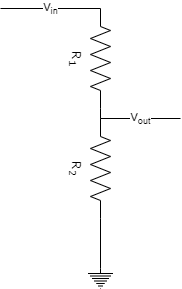

The diagram above was exported from draw.io. Its source (the exported page's mxGraphModel, read from the mxfile embedded in the PNG):
<mxGraphModel dx="630" dy="490" grid="1" gridSize="10" guides="1" tooltips="1" connect="1" arrows="1" fold="1" page="1" pageScale="1" pageWidth="1100" pageHeight="850" background="none" math="0" shadow="0">
  <root>
    <mxCell id="0" />
    <mxCell id="1" parent="0" />
    <mxCell id="1cb643a89b7d889d-1" value="R&lt;sub&gt;1&lt;/sub&gt;" style="verticalLabelPosition=bottom;shadow=0;dashed=0;align=center;html=1;verticalAlign=top;strokeWidth=1;shape=mxgraph.electrical.resistors.resistor_2;rounded=1;comic=0;labelBackgroundColor=none;fontFamily=Verdana;fontSize=12;rotation=90;" parent="1" vertex="1">
      <mxGeometry x="450" y="160" width="100" height="20" as="geometry" />
    </mxCell>
    <mxCell id="1cb643a89b7d889d-2" value="R&lt;sub&gt;2&lt;/sub&gt;" style="verticalLabelPosition=bottom;shadow=0;dashed=0;align=center;html=1;verticalAlign=top;strokeWidth=1;shape=mxgraph.electrical.resistors.resistor_2;rounded=1;comic=0;labelBackgroundColor=none;fontFamily=Verdana;fontSize=12;rotation=90;" parent="1" vertex="1">
      <mxGeometry x="450" y="270" width="100" height="20" as="geometry" />
    </mxCell>
    <mxCell id="NBF9IH0Ifxn2BIZ_pKFu-1" value="" style="endArrow=none;html=1;rounded=0;exitX=0;exitY=0.5;exitDx=0;exitDy=0;exitPerimeter=0;" edge="1" parent="1" source="1cb643a89b7d889d-2" target="1cb643a89b7d889d-1">
      <mxGeometry width="50" height="50" relative="1" as="geometry">
        <mxPoint x="520" y="460" as="sourcePoint" />
        <mxPoint x="570" y="410" as="targetPoint" />
      </mxGeometry>
    </mxCell>
    <mxCell id="NBF9IH0Ifxn2BIZ_pKFu-2" value="V&lt;sub&gt;out&lt;/sub&gt;" style="endArrow=none;html=1;rounded=0;exitX=0;exitY=0.5;exitDx=0;exitDy=0;exitPerimeter=0;" edge="1" parent="1" source="1cb643a89b7d889d-2">
      <mxGeometry width="50" height="50" relative="1" as="geometry">
        <mxPoint x="520" y="460" as="sourcePoint" />
        <mxPoint x="580" y="230" as="targetPoint" />
      </mxGeometry>
    </mxCell>
    <mxCell id="NBF9IH0Ifxn2BIZ_pKFu-3" value="V&lt;sub&gt;in&lt;/sub&gt;" style="endArrow=none;html=1;rounded=0;entryX=0;entryY=0.5;entryDx=0;entryDy=0;entryPerimeter=0;" edge="1" parent="1" target="1cb643a89b7d889d-1">
      <mxGeometry width="50" height="50" relative="1" as="geometry">
        <mxPoint x="400" y="120" as="sourcePoint" />
        <mxPoint x="420" y="110" as="targetPoint" />
      </mxGeometry>
    </mxCell>
    <mxCell id="NBF9IH0Ifxn2BIZ_pKFu-4" value="" style="pointerEvents=1;verticalLabelPosition=bottom;shadow=0;dashed=0;align=center;html=1;verticalAlign=top;shape=mxgraph.electrical.signal_sources.protective_earth;" vertex="1" parent="1">
      <mxGeometry x="487.5" y="380" width="25" height="20" as="geometry" />
    </mxCell>
    <mxCell id="NBF9IH0Ifxn2BIZ_pKFu-5" value="" style="endArrow=none;html=1;rounded=0;entryX=0.5;entryY=0;entryDx=0;entryDy=0;entryPerimeter=0;exitX=1;exitY=0.5;exitDx=0;exitDy=0;exitPerimeter=0;" edge="1" parent="1" source="1cb643a89b7d889d-2" target="NBF9IH0Ifxn2BIZ_pKFu-4">
      <mxGeometry width="50" height="50" relative="1" as="geometry">
        <mxPoint x="410" y="130" as="sourcePoint" />
        <mxPoint x="510" y="130" as="targetPoint" />
      </mxGeometry>
    </mxCell>
  </root>
</mxGraphModel>